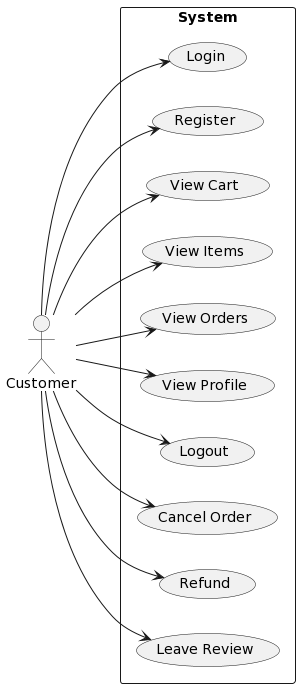

The diagram above was rendered by PlantUML. Its source (embedded in the PNG):
@startuml
left to right direction
actor Customer
rectangle "System" as system {
  (Login)
  (Register)
  (View Cart)
  (View Items)
  (View Orders)
  (View Profile)
  (Logout)
  (Cancel Order)
  (Refund)
  (Leave Review)
}
Customer --> (Login)
Customer --> (Register)
Customer --> (View Cart)
Customer --> (View Items)
Customer --> (View Orders)
Customer --> (View Profile)
Customer --> (Logout)
Customer --> (Cancel Order)
Customer --> (Refund)
Customer --> (Leave Review)
@enduml